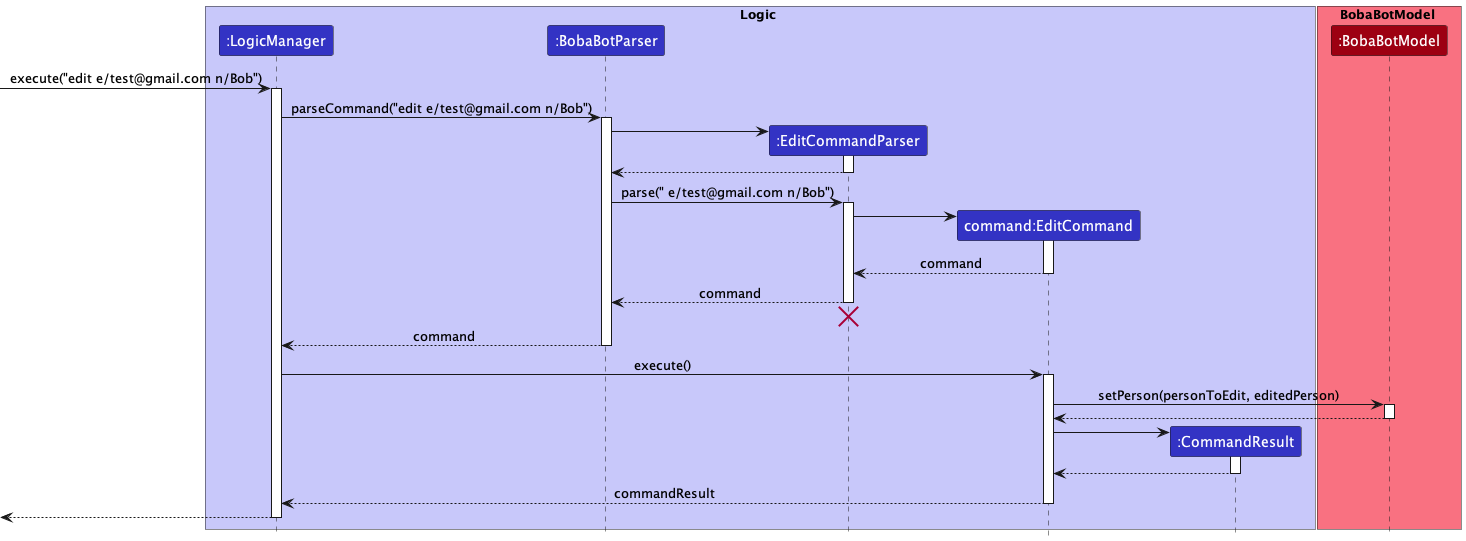

The diagram above was rendered by PlantUML. Its source (embedded in the PNG):
@startuml
!include style.puml

box Logic LOGIC_COLOR_T1
participant ":LogicManager" as LogicManager LOGIC_COLOR
participant ":BobaBotParser" as BobaBotParser LOGIC_COLOR
participant ":EditCommandParser" as EditCommandParser LOGIC_COLOR
participant "command:EditCommand" as EditCommand LOGIC_COLOR
participant ":CommandResult" as CommandResult LOGIC_COLOR
end box

box BobaBotModel MODEL_COLOR_T1
participant ":BobaBotModel" as BobaBotModel MODEL_COLOR
end box

[-> LogicManager : execute("edit e/test@gmail.com n/Bob")
activate LogicManager

LogicManager -> BobaBotParser : parseCommand("edit e/test@gmail.com n/Bob")
activate BobaBotParser

create EditCommandParser
BobaBotParser -> EditCommandParser
activate EditCommandParser
return

BobaBotParser -> EditCommandParser : parse(" e/test@gmail.com n/Bob")
activate EditCommandParser

create EditCommand
EditCommandParser -> EditCommand
activate EditCommand

return command

deactivate EditCommand

EditCommandParser --> BobaBotParser : command
deactivate EditCommandParser
'Hidden arrow to position the destroy marker below the end of the activation bar.
EditCommandParser -[hidden]-> BobaBotParser
destroy EditCommandParser

BobaBotParser --> LogicManager : command
deactivate BobaBotParser

LogicManager -> EditCommand : execute()
activate EditCommand

EditCommand -> BobaBotModel : setPerson(personToEdit, editedPerson)
activate BobaBotModel

BobaBotModel --> EditCommand
deactivate BobaBotModel

create CommandResult
EditCommand -> CommandResult
activate CommandResult

CommandResult --> EditCommand
deactivate CommandResult

EditCommand --> LogicManager : commandResult
deactivate EditCommand

[<--LogicManager
deactivate LogicManager
@enduml